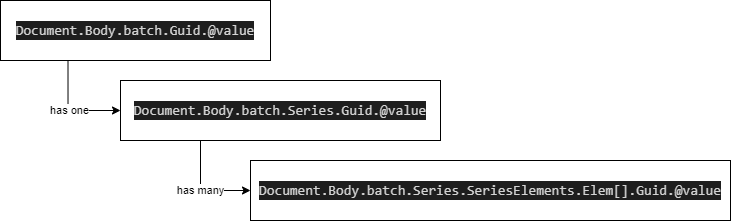

The diagram above was exported from draw.io. Its source (the exported page's mxGraphModel, read from the mxfile embedded in the PNG):
<mxGraphModel dx="1354" dy="832" grid="1" gridSize="10" guides="1" tooltips="1" connect="1" arrows="1" fold="1" page="1" pageScale="1" pageWidth="827" pageHeight="1169" math="0" shadow="0">
  <root>
    <mxCell id="0" />
    <mxCell id="1" parent="0" />
    <mxCell id="T4G2bWXNYAGPYNyr0T1B-7" value="has one" style="edgeStyle=orthogonalEdgeStyle;rounded=0;orthogonalLoop=1;jettySize=auto;html=1;exitX=0.25;exitY=1;exitDx=0;exitDy=0;entryX=0;entryY=0.5;entryDx=0;entryDy=0;" edge="1" parent="1" source="T4G2bWXNYAGPYNyr0T1B-1" target="T4G2bWXNYAGPYNyr0T1B-3">
      <mxGeometry relative="1" as="geometry" />
    </mxCell>
    <mxCell id="T4G2bWXNYAGPYNyr0T1B-1" value="&lt;div style=&quot;color: rgb(212, 212, 212); background-color: rgb(30, 30, 30); font-family: Consolas, &amp;quot;Courier New&amp;quot;, monospace; font-size: 14px; line-height: 19px;&quot;&gt;Document.Body.batch.Guid.@value&lt;/div&gt;" style="rounded=0;whiteSpace=wrap;html=1;" vertex="1" parent="1">
      <mxGeometry x="40" y="140" width="270" height="60" as="geometry" />
    </mxCell>
    <mxCell id="T4G2bWXNYAGPYNyr0T1B-8" value="has many" style="edgeStyle=orthogonalEdgeStyle;rounded=0;orthogonalLoop=1;jettySize=auto;html=1;exitX=0.25;exitY=1;exitDx=0;exitDy=0;entryX=0;entryY=0.5;entryDx=0;entryDy=0;" edge="1" parent="1" source="T4G2bWXNYAGPYNyr0T1B-3" target="T4G2bWXNYAGPYNyr0T1B-5">
      <mxGeometry relative="1" as="geometry" />
    </mxCell>
    <mxCell id="T4G2bWXNYAGPYNyr0T1B-3" value="&lt;div style=&quot;color: rgb(212, 212, 212); background-color: rgb(30, 30, 30); font-family: Consolas, &amp;quot;Courier New&amp;quot;, monospace; font-size: 14px; line-height: 19px;&quot;&gt;Document.Body.batch.Series.Guid.@value &lt;/div&gt;" style="rounded=0;whiteSpace=wrap;html=1;" vertex="1" parent="1">
      <mxGeometry x="160" y="220" width="320" height="60" as="geometry" />
    </mxCell>
    <mxCell id="T4G2bWXNYAGPYNyr0T1B-5" value="&lt;div style=&quot;color: rgb(212, 212, 212); background-color: rgb(30, 30, 30); font-family: Consolas, &amp;quot;Courier New&amp;quot;, monospace; font-size: 14px; line-height: 19px;&quot;&gt;Document.Body.batch.Series.SeriesElements.Elem[].Guid.@value&lt;/div&gt;" style="rounded=0;whiteSpace=wrap;html=1;" vertex="1" parent="1">
      <mxGeometry x="290" y="300" width="480" height="60" as="geometry" />
    </mxCell>
  </root>
</mxGraphModel>